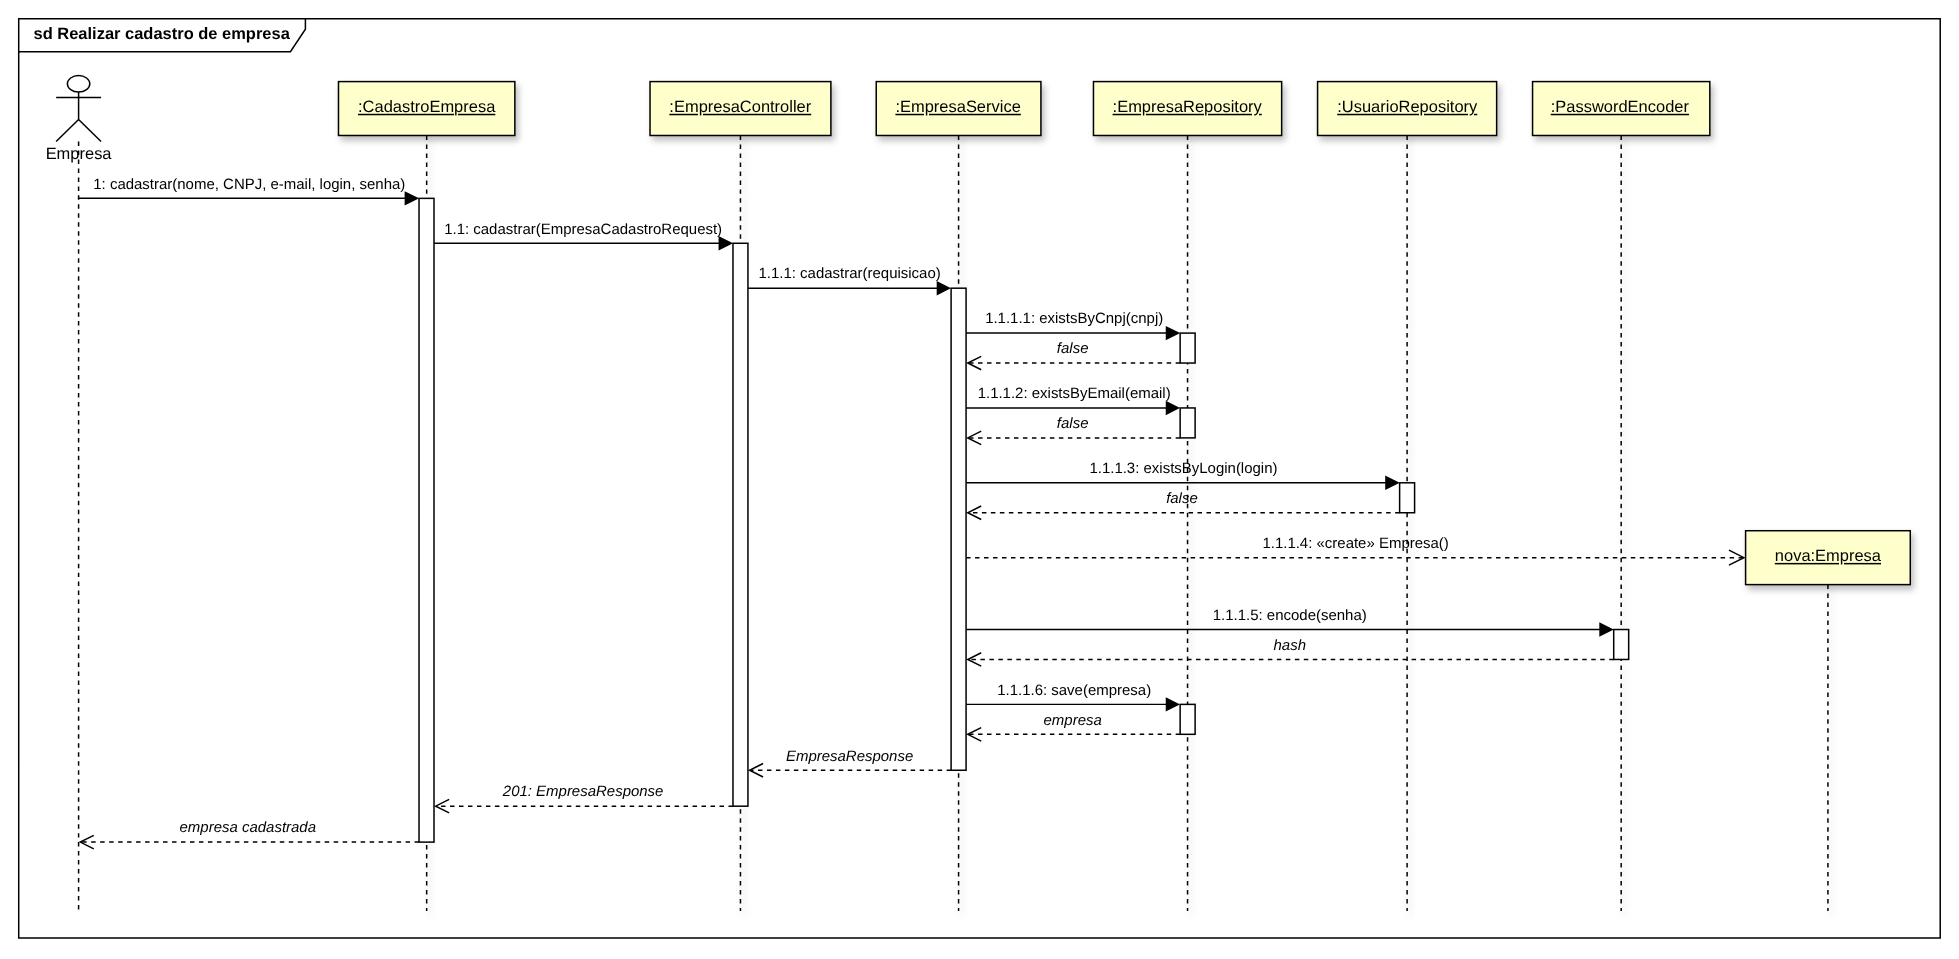

The diagram above was exported from draw.io. Its source (the exported page's mxGraphModel, read from the mxfile embedded in the PNG):
<mxGraphModel dx="0" dy="0" grid="0" gridSize="10" guides="1" tooltips="1" connect="1" arrows="1" fold="1" page="0" pageScale="1" math="0" shadow="0">
  <root>
    <mxCell id="0" />
    <mxCell id="1" parent="0" />
    <mxCell id="seq3-2" value="sd Realizar cadastro de empresa" style="shape=umlFrame;whiteSpace=wrap;html=1;pointerEvents=0;width=191.5;height=22;fontSize=11;fontStyle=1;fillColor=none;swimlaneFillColor=none;" vertex="1" parent="1">
      <mxGeometry x="20.0" y="8.0" width="1283.5" height="614.0" as="geometry" />
    </mxCell>
    <mxCell id="seq3-3" value="" style="shape=umlLifeline;participant=umlActor;perimeter=lifelinePerimeter;whiteSpace=wrap;html=1;container=0;collapsible=0;recursiveResize=0;outlineConnect=0;size=44;fontSize=11;verticalAlign=top;labelPosition=center;verticalLabelPosition=top;align=center;spacingBottom=2;fillColor=#FFFFFF;" vertex="1" parent="1">
      <mxGeometry x="45.0" y="46.0" width="30.0" height="558.0" as="geometry" />
    </mxCell>
    <mxCell id="seq3-4" value="Empresa" style="text;html=1;align=center;verticalAlign=top;fontSize=11;resizable=0;points=[];" vertex="1" parent="1">
      <mxGeometry x="32.0" y="86.0" width="56.0" height="16.0" as="geometry" />
    </mxCell>
    <mxCell id="seq3-5" value="&lt;u&gt;:CadastroEmpresa&lt;/u&gt;" style="shape=umlLifeline;perimeter=lifelinePerimeter;whiteSpace=wrap;html=1;container=0;collapsible=0;recursiveResize=0;outlineConnect=0;size=36;fillColor=#FFFFCC;strokeColor=#000000;shadow=1;fontSize=11;" vertex="1" parent="1">
      <mxGeometry x="233.6" y="50.0" width="117.8" height="554.0" as="geometry" />
    </mxCell>
    <mxCell id="seq3-6" value="&lt;u&gt;:EmpresaController&lt;/u&gt;" style="shape=umlLifeline;perimeter=lifelinePerimeter;whiteSpace=wrap;html=1;container=0;collapsible=0;recursiveResize=0;outlineConnect=0;size=36;fillColor=#FFFFCC;strokeColor=#000000;shadow=1;fontSize=11;" vertex="1" parent="1">
      <mxGeometry x="441.7" y="50.0" width="120.8" height="554.0" as="geometry" />
    </mxCell>
    <mxCell id="seq3-7" value="&lt;u&gt;:EmpresaService&lt;/u&gt;" style="shape=umlLifeline;perimeter=lifelinePerimeter;whiteSpace=wrap;html=1;container=0;collapsible=0;recursiveResize=0;outlineConnect=0;size=36;fillColor=#FFFFCC;strokeColor=#000000;shadow=1;fontSize=11;" vertex="1" parent="1">
      <mxGeometry x="592.8" y="50.0" width="110.0" height="554.0" as="geometry" />
    </mxCell>
    <mxCell id="seq3-8" value="&lt;u&gt;:EmpresaRepository&lt;/u&gt;" style="shape=umlLifeline;perimeter=lifelinePerimeter;whiteSpace=wrap;html=1;container=0;collapsible=0;recursiveResize=0;outlineConnect=0;size=36;fillColor=#FFFFCC;strokeColor=#000000;shadow=1;fontSize=11;" vertex="1" parent="1">
      <mxGeometry x="737.9" y="50.0" width="125.7" height="554.0" as="geometry" />
    </mxCell>
    <mxCell id="seq3-9" value="&lt;u&gt;:UsuarioRepository&lt;/u&gt;" style="shape=umlLifeline;perimeter=lifelinePerimeter;whiteSpace=wrap;html=1;container=0;collapsible=0;recursiveResize=0;outlineConnect=0;size=36;fillColor=#FFFFCC;strokeColor=#000000;shadow=1;fontSize=11;" vertex="1" parent="1">
      <mxGeometry x="887.6" y="50.0" width="119.6" height="554.0" as="geometry" />
    </mxCell>
    <mxCell id="seq3-10" value="&lt;u&gt;:PasswordEncoder&lt;/u&gt;" style="shape=umlLifeline;perimeter=lifelinePerimeter;whiteSpace=wrap;html=1;container=0;collapsible=0;recursiveResize=0;outlineConnect=0;size=36;fillColor=#FFFFCC;strokeColor=#000000;shadow=1;fontSize=11;" vertex="1" parent="1">
      <mxGeometry x="1031.2" y="50.0" width="118.4" height="554.0" as="geometry" />
    </mxCell>
    <mxCell id="seq3-11" value="&lt;u&gt;nova:Empresa&lt;/u&gt;" style="shape=umlLifeline;perimeter=lifelinePerimeter;whiteSpace=wrap;html=1;container=0;collapsible=0;recursiveResize=0;outlineConnect=0;size=36;fillColor=#FFFFCC;strokeColor=#000000;shadow=1;fontSize=11;" vertex="1" parent="1">
      <mxGeometry x="1173.5" y="350.0" width="110.0" height="254.0" as="geometry" />
    </mxCell>
    <mxCell id="seq3-12" value="" style="html=1;points=[];perimeter=orthogonalPerimeter;outlineConnect=0;fillColor=#FFFFFF;strokeColor=#000000;" vertex="1" parent="1">
      <mxGeometry x="287.4" y="128.0" width="10.0" height="430.0" as="geometry" />
    </mxCell>
    <mxCell id="seq3-13" value="" style="html=1;points=[];perimeter=orthogonalPerimeter;outlineConnect=0;fillColor=#FFFFFF;strokeColor=#000000;" vertex="1" parent="1">
      <mxGeometry x="497.1" y="158.0" width="10.0" height="376.0" as="geometry" />
    </mxCell>
    <mxCell id="seq3-14" value="" style="html=1;points=[];perimeter=orthogonalPerimeter;outlineConnect=0;fillColor=#FFFFFF;strokeColor=#000000;" vertex="1" parent="1">
      <mxGeometry x="642.8" y="188.0" width="10.0" height="322.0" as="geometry" />
    </mxCell>
    <mxCell id="seq3-15" value="" style="html=1;points=[];perimeter=orthogonalPerimeter;outlineConnect=0;fillColor=#FFFFFF;strokeColor=#000000;" vertex="1" parent="1">
      <mxGeometry x="795.8" y="218.0" width="10.0" height="20.0" as="geometry" />
    </mxCell>
    <mxCell id="seq3-16" value="" style="html=1;points=[];perimeter=orthogonalPerimeter;outlineConnect=0;fillColor=#FFFFFF;strokeColor=#000000;" vertex="1" parent="1">
      <mxGeometry x="795.8" y="268.0" width="10.0" height="20.0" as="geometry" />
    </mxCell>
    <mxCell id="seq3-17" value="" style="html=1;points=[];perimeter=orthogonalPerimeter;outlineConnect=0;fillColor=#FFFFFF;strokeColor=#000000;" vertex="1" parent="1">
      <mxGeometry x="795.8" y="466.0" width="10.0" height="20.0" as="geometry" />
    </mxCell>
    <mxCell id="seq3-18" value="" style="html=1;points=[];perimeter=orthogonalPerimeter;outlineConnect=0;fillColor=#FFFFFF;strokeColor=#000000;" vertex="1" parent="1">
      <mxGeometry x="942.4" y="318.0" width="10.0" height="20.0" as="geometry" />
    </mxCell>
    <mxCell id="seq3-19" value="" style="html=1;points=[];perimeter=orthogonalPerimeter;outlineConnect=0;fillColor=#FFFFFF;strokeColor=#000000;" vertex="1" parent="1">
      <mxGeometry x="1085.4" y="416.0" width="10.0" height="20.0" as="geometry" />
    </mxCell>
    <mxCell id="seq3-20" value="1: cadastrar(nome, CNPJ, e-mail, login, senha)" style="html=1;verticalAlign=bottom;endArrow=block;endFill=1;endSize=7;rounded=0;fontSize=10;labelBackgroundColor=none;" edge="1" parent="1">
      <mxGeometry relative="1" as="geometry">
        <mxPoint x="60.0" y="128.0" as="sourcePoint" />
        <mxPoint x="287.4" y="128.0" as="targetPoint" />
      </mxGeometry>
    </mxCell>
    <mxCell id="seq3-21" value="1.1: cadastrar(EmpresaCadastroRequest)" style="html=1;verticalAlign=bottom;endArrow=block;endFill=1;endSize=7;rounded=0;fontSize=10;labelBackgroundColor=none;" edge="1" parent="1">
      <mxGeometry relative="1" as="geometry">
        <mxPoint x="297.4" y="158.0" as="sourcePoint" />
        <mxPoint x="497.1" y="158.0" as="targetPoint" />
      </mxGeometry>
    </mxCell>
    <mxCell id="seq3-22" value="1.1.1: cadastrar(requisicao)" style="html=1;verticalAlign=bottom;endArrow=block;endFill=1;endSize=7;rounded=0;fontSize=10;labelBackgroundColor=none;" edge="1" parent="1">
      <mxGeometry relative="1" as="geometry">
        <mxPoint x="507.1" y="188.0" as="sourcePoint" />
        <mxPoint x="642.8" y="188.0" as="targetPoint" />
      </mxGeometry>
    </mxCell>
    <mxCell id="seq3-23" value="1.1.1.1: existsByCnpj(cnpj)" style="html=1;verticalAlign=bottom;endArrow=block;endFill=1;endSize=7;rounded=0;fontSize=10;labelBackgroundColor=none;" edge="1" parent="1">
      <mxGeometry relative="1" as="geometry">
        <mxPoint x="652.8" y="218.0" as="sourcePoint" />
        <mxPoint x="795.8" y="218.0" as="targetPoint" />
      </mxGeometry>
    </mxCell>
    <mxCell id="seq3-24" value="false" style="html=1;verticalAlign=bottom;endArrow=open;endFill=0;endSize=8;dashed=1;rounded=0;fontSize=10;labelBackgroundColor=none;fontStyle=2;" edge="1" parent="1">
      <mxGeometry relative="1" as="geometry">
        <mxPoint x="795.8" y="238.0" as="sourcePoint" />
        <mxPoint x="652.8" y="238.0" as="targetPoint" />
      </mxGeometry>
    </mxCell>
    <mxCell id="seq3-25" value="1.1.1.2: existsByEmail(email)" style="html=1;verticalAlign=bottom;endArrow=block;endFill=1;endSize=7;rounded=0;fontSize=10;labelBackgroundColor=none;" edge="1" parent="1">
      <mxGeometry relative="1" as="geometry">
        <mxPoint x="652.8" y="268.0" as="sourcePoint" />
        <mxPoint x="795.8" y="268.0" as="targetPoint" />
      </mxGeometry>
    </mxCell>
    <mxCell id="seq3-26" value="false" style="html=1;verticalAlign=bottom;endArrow=open;endFill=0;endSize=8;dashed=1;rounded=0;fontSize=10;labelBackgroundColor=none;fontStyle=2;" edge="1" parent="1">
      <mxGeometry relative="1" as="geometry">
        <mxPoint x="795.8" y="288.0" as="sourcePoint" />
        <mxPoint x="652.8" y="288.0" as="targetPoint" />
      </mxGeometry>
    </mxCell>
    <mxCell id="seq3-27" value="1.1.1.3: existsByLogin(login)" style="html=1;verticalAlign=bottom;endArrow=block;endFill=1;endSize=7;rounded=0;fontSize=10;labelBackgroundColor=none;" edge="1" parent="1">
      <mxGeometry relative="1" as="geometry">
        <mxPoint x="652.8" y="318.0" as="sourcePoint" />
        <mxPoint x="942.4" y="318.0" as="targetPoint" />
      </mxGeometry>
    </mxCell>
    <mxCell id="seq3-28" value="false" style="html=1;verticalAlign=bottom;endArrow=open;endFill=0;endSize=8;dashed=1;rounded=0;fontSize=10;labelBackgroundColor=none;fontStyle=2;" edge="1" parent="1">
      <mxGeometry relative="1" as="geometry">
        <mxPoint x="942.4" y="338.0" as="sourcePoint" />
        <mxPoint x="652.8" y="338.0" as="targetPoint" />
      </mxGeometry>
    </mxCell>
    <mxCell id="seq3-29" value="1.1.1.4: «create» Empresa()" style="html=1;verticalAlign=bottom;endArrow=open;endFill=0;endSize=9;dashed=1;rounded=0;fontSize=10;labelBackgroundColor=none;" edge="1" parent="1">
      <mxGeometry relative="1" as="geometry">
        <mxPoint x="652.8" y="368.0" as="sourcePoint" />
        <mxPoint x="1173.5" y="368.0" as="targetPoint" />
      </mxGeometry>
    </mxCell>
    <mxCell id="seq3-30" value="1.1.1.5: encode(senha)" style="html=1;verticalAlign=bottom;endArrow=block;endFill=1;endSize=7;rounded=0;fontSize=10;labelBackgroundColor=none;" edge="1" parent="1">
      <mxGeometry relative="1" as="geometry">
        <mxPoint x="652.8" y="416.0" as="sourcePoint" />
        <mxPoint x="1085.4" y="416.0" as="targetPoint" />
      </mxGeometry>
    </mxCell>
    <mxCell id="seq3-31" value="hash" style="html=1;verticalAlign=bottom;endArrow=open;endFill=0;endSize=8;dashed=1;rounded=0;fontSize=10;labelBackgroundColor=none;fontStyle=2;" edge="1" parent="1">
      <mxGeometry relative="1" as="geometry">
        <mxPoint x="1085.4" y="436.0" as="sourcePoint" />
        <mxPoint x="652.8" y="436.0" as="targetPoint" />
      </mxGeometry>
    </mxCell>
    <mxCell id="seq3-32" value="1.1.1.6: save(empresa)" style="html=1;verticalAlign=bottom;endArrow=block;endFill=1;endSize=7;rounded=0;fontSize=10;labelBackgroundColor=none;" edge="1" parent="1">
      <mxGeometry relative="1" as="geometry">
        <mxPoint x="652.8" y="466.0" as="sourcePoint" />
        <mxPoint x="795.8" y="466.0" as="targetPoint" />
      </mxGeometry>
    </mxCell>
    <mxCell id="seq3-33" value="empresa" style="html=1;verticalAlign=bottom;endArrow=open;endFill=0;endSize=8;dashed=1;rounded=0;fontSize=10;labelBackgroundColor=none;fontStyle=2;" edge="1" parent="1">
      <mxGeometry relative="1" as="geometry">
        <mxPoint x="795.8" y="486.0" as="sourcePoint" />
        <mxPoint x="652.8" y="486.0" as="targetPoint" />
      </mxGeometry>
    </mxCell>
    <mxCell id="seq3-34" value="EmpresaResponse" style="html=1;verticalAlign=bottom;endArrow=open;endFill=0;endSize=8;dashed=1;rounded=0;fontSize=10;labelBackgroundColor=none;fontStyle=2;" edge="1" parent="1">
      <mxGeometry relative="1" as="geometry">
        <mxPoint x="642.8" y="510.0" as="sourcePoint" />
        <mxPoint x="507.1" y="510.0" as="targetPoint" />
      </mxGeometry>
    </mxCell>
    <mxCell id="seq3-35" value="201: EmpresaResponse" style="html=1;verticalAlign=bottom;endArrow=open;endFill=0;endSize=8;dashed=1;rounded=0;fontSize=10;labelBackgroundColor=none;fontStyle=2;" edge="1" parent="1">
      <mxGeometry relative="1" as="geometry">
        <mxPoint x="497.1" y="534.0" as="sourcePoint" />
        <mxPoint x="297.4" y="534.0" as="targetPoint" />
      </mxGeometry>
    </mxCell>
    <mxCell id="seq3-36" value="empresa cadastrada" style="html=1;verticalAlign=bottom;endArrow=open;endFill=0;endSize=8;dashed=1;rounded=0;fontSize=10;labelBackgroundColor=none;fontStyle=2;" edge="1" parent="1">
      <mxGeometry relative="1" as="geometry">
        <mxPoint x="287.4" y="558.0" as="sourcePoint" />
        <mxPoint x="60.0" y="558.0" as="targetPoint" />
      </mxGeometry>
    </mxCell>
  </root>
</mxGraphModel>